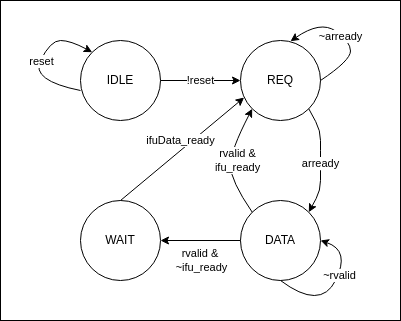

The diagram above was exported from draw.io. Its source (the exported page's mxGraphModel, read from the mxfile embedded in the PNG):
<mxGraphModel dx="507" dy="423" grid="1" gridSize="10" guides="1" tooltips="1" connect="1" arrows="1" fold="1" page="1" pageScale="1" pageWidth="850" pageHeight="1100" math="0" shadow="0">
  <root>
    <mxCell id="0" />
    <mxCell id="1" parent="0" />
    <mxCell id="29" value="" style="rounded=0;whiteSpace=wrap;html=1;" vertex="1" parent="1">
      <mxGeometry x="120" y="120" width="400" height="320" as="geometry" />
    </mxCell>
    <mxCell id="2" value="IDLE" style="ellipse;whiteSpace=wrap;html=1;aspect=fixed;" parent="1" vertex="1">
      <mxGeometry x="200" y="160" width="80" height="80" as="geometry" />
    </mxCell>
    <mxCell id="3" value="REQ" style="ellipse;whiteSpace=wrap;html=1;aspect=fixed;" parent="1" vertex="1">
      <mxGeometry x="360" y="160" width="80" height="80" as="geometry" />
    </mxCell>
    <mxCell id="4" value="DATA" style="ellipse;whiteSpace=wrap;html=1;aspect=fixed;" parent="1" vertex="1">
      <mxGeometry x="360" y="320" width="80" height="80" as="geometry" />
    </mxCell>
    <mxCell id="7" value="" style="curved=1;endArrow=classic;html=1;entryX=0;entryY=0;entryDx=0;entryDy=0;" parent="1" target="2" edge="1">
      <mxGeometry width="50" height="50" relative="1" as="geometry">
        <mxPoint x="200" y="210" as="sourcePoint" />
        <mxPoint x="250" y="160" as="targetPoint" />
        <Array as="points">
          <mxPoint x="150" y="200" />
          <mxPoint x="170" y="160" />
          <mxPoint x="190" y="160" />
        </Array>
      </mxGeometry>
    </mxCell>
    <mxCell id="8" value="reset" style="edgeLabel;html=1;align=center;verticalAlign=middle;resizable=0;points=[];" parent="7" vertex="1" connectable="0">
      <mxGeometry x="0.2188" y="-1" relative="1" as="geometry">
        <mxPoint x="-6" y="11" as="offset" />
      </mxGeometry>
    </mxCell>
    <mxCell id="10" value="" style="endArrow=classic;html=1;strokeWidth=1;entryX=0;entryY=0.5;entryDx=0;entryDy=0;" parent="1" target="3" edge="1">
      <mxGeometry width="50" height="50" relative="1" as="geometry">
        <mxPoint x="280" y="200" as="sourcePoint" />
        <mxPoint x="330" y="150" as="targetPoint" />
      </mxGeometry>
    </mxCell>
    <mxCell id="11" value="!reset" style="edgeLabel;html=1;align=center;verticalAlign=middle;resizable=0;points=[];" parent="10" vertex="1" connectable="0">
      <mxGeometry x="-0.3821" y="-1" relative="1" as="geometry">
        <mxPoint x="15" y="-1" as="offset" />
      </mxGeometry>
    </mxCell>
    <mxCell id="12" value="" style="endArrow=classic;html=1;strokeWidth=1;entryX=1;entryY=0;entryDx=0;entryDy=0;exitX=1;exitY=1;exitDx=0;exitDy=0;" parent="1" target="4" edge="1" source="3">
      <mxGeometry width="50" height="50" relative="1" as="geometry">
        <mxPoint x="400" y="240" as="sourcePoint" />
        <mxPoint x="450" y="190" as="targetPoint" />
        <Array as="points">
          <mxPoint x="440" y="250" />
          <mxPoint x="440" y="280" />
          <mxPoint x="440" y="310" />
        </Array>
      </mxGeometry>
    </mxCell>
    <mxCell id="15" value="arready" style="edgeLabel;html=1;align=center;verticalAlign=middle;resizable=0;points=[];" vertex="1" connectable="0" parent="12">
      <mxGeometry x="0.0546" relative="1" as="geometry">
        <mxPoint as="offset" />
      </mxGeometry>
    </mxCell>
    <mxCell id="13" value="" style="curved=1;endArrow=classic;html=1;strokeWidth=1;entryX=0.625;entryY=0.009;entryDx=0;entryDy=0;entryPerimeter=0;" parent="1" edge="1" target="3">
      <mxGeometry width="50" height="50" relative="1" as="geometry">
        <mxPoint x="440" y="200" as="sourcePoint" />
        <mxPoint x="490" y="150" as="targetPoint" />
        <Array as="points">
          <mxPoint x="470" y="180" />
          <mxPoint x="470" y="161" />
          <mxPoint x="440" y="140" />
        </Array>
      </mxGeometry>
    </mxCell>
    <mxCell id="14" value="~arready" style="edgeLabel;html=1;align=center;verticalAlign=middle;resizable=0;points=[];" vertex="1" connectable="0" parent="13">
      <mxGeometry x="0.0387" y="2" relative="1" as="geometry">
        <mxPoint as="offset" />
      </mxGeometry>
    </mxCell>
    <mxCell id="16" value="WAIT" style="ellipse;whiteSpace=wrap;html=1;aspect=fixed;" vertex="1" parent="1">
      <mxGeometry x="200" y="320" width="80" height="80" as="geometry" />
    </mxCell>
    <mxCell id="19" value="" style="curved=1;endArrow=classic;html=1;entryX=1;entryY=0.5;entryDx=0;entryDy=0;" edge="1" parent="1" target="4">
      <mxGeometry width="50" height="50" relative="1" as="geometry">
        <mxPoint x="400" y="400" as="sourcePoint" />
        <mxPoint x="450" y="350" as="targetPoint" />
        <Array as="points">
          <mxPoint x="440" y="430" />
          <mxPoint x="470" y="370" />
        </Array>
      </mxGeometry>
    </mxCell>
    <mxCell id="20" value="~rvalid" style="edgeLabel;html=1;align=center;verticalAlign=middle;resizable=0;points=[];" vertex="1" connectable="0" parent="19">
      <mxGeometry x="0.2044" y="-1" relative="1" as="geometry">
        <mxPoint as="offset" />
      </mxGeometry>
    </mxCell>
    <mxCell id="22" value="" style="curved=1;endArrow=classic;html=1;entryX=0;entryY=1;entryDx=0;entryDy=0;exitX=0;exitY=0;exitDx=0;exitDy=0;" edge="1" parent="1" source="4" target="3">
      <mxGeometry width="50" height="50" relative="1" as="geometry">
        <mxPoint x="330" y="290" as="sourcePoint" />
        <mxPoint x="380" y="240" as="targetPoint" />
        <Array as="points">
          <mxPoint x="350" y="300" />
          <mxPoint x="350" y="270" />
        </Array>
      </mxGeometry>
    </mxCell>
    <mxCell id="23" value="rvalid &amp;amp; &lt;br&gt;ifu_ready" style="edgeLabel;html=1;align=center;verticalAlign=middle;resizable=0;points=[];" vertex="1" connectable="0" parent="22">
      <mxGeometry x="-0.474" y="-2" relative="1" as="geometry">
        <mxPoint y="-26" as="offset" />
      </mxGeometry>
    </mxCell>
    <mxCell id="24" value="" style="endArrow=classic;html=1;entryX=1;entryY=0.5;entryDx=0;entryDy=0;" edge="1" parent="1" target="16">
      <mxGeometry width="50" height="50" relative="1" as="geometry">
        <mxPoint x="360" y="360" as="sourcePoint" />
        <mxPoint x="410" y="310" as="targetPoint" />
      </mxGeometry>
    </mxCell>
    <mxCell id="25" value="rvalid &amp;amp;&amp;nbsp;&lt;br&gt;~ifu_ready" style="edgeLabel;html=1;align=center;verticalAlign=middle;resizable=0;points=[];" vertex="1" connectable="0" parent="24">
      <mxGeometry x="0.4107" relative="1" as="geometry">
        <mxPoint x="17" y="20" as="offset" />
      </mxGeometry>
    </mxCell>
    <mxCell id="26" value="" style="endArrow=classic;html=1;entryX=0.045;entryY=0.713;entryDx=0;entryDy=0;entryPerimeter=0;" edge="1" parent="1" target="3">
      <mxGeometry width="50" height="50" relative="1" as="geometry">
        <mxPoint x="240" y="320" as="sourcePoint" />
        <mxPoint x="290" y="270" as="targetPoint" />
      </mxGeometry>
    </mxCell>
    <mxCell id="27" value="ifuData_ready" style="edgeLabel;html=1;align=center;verticalAlign=middle;resizable=0;points=[];" vertex="1" connectable="0" parent="26">
      <mxGeometry x="-0.1534" y="-2" relative="1" as="geometry">
        <mxPoint x="6" y="-18" as="offset" />
      </mxGeometry>
    </mxCell>
  </root>
</mxGraphModel>